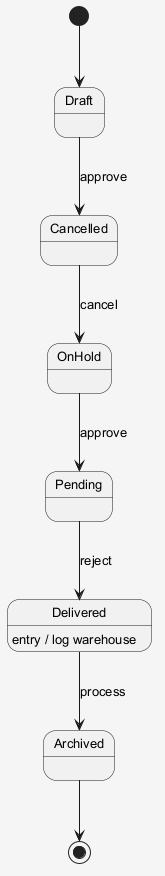

The diagram above was rendered by PlantUML. Its source (embedded in the PNG):
@startuml
skinparam shadowing false
skinparam backgroundColor #F5F5F5
skinparam defaultFontSize 13
[*] --> Draft
Draft --> Cancelled : approve
Cancelled --> OnHold : cancel
OnHold --> Pending : approve
Pending --> Delivered : reject
Delivered --> Archived : process
Delivered : entry / log warehouse
Archived --> [*]
@enduml